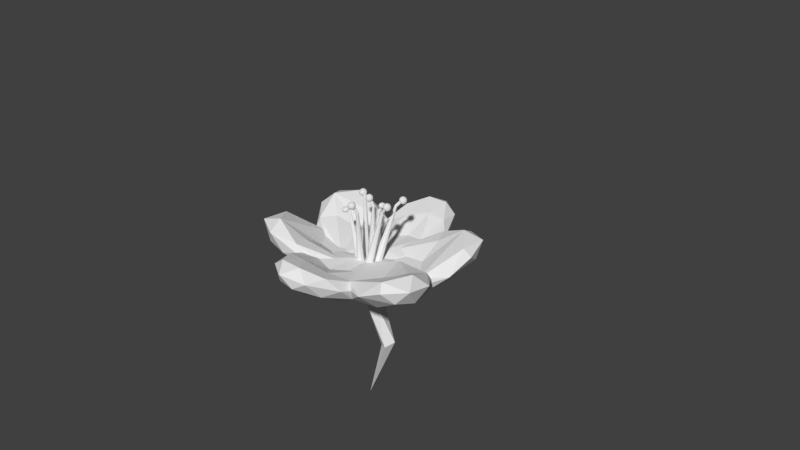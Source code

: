 # Source: cherryblossom.blend  (saved by Blender 2.79.0; exported with 4.5.12 LTS)
import bpy
from mathutils import Matrix  # noqa: F401  (used for matrix-valued properties, if any)

bpy.ops.wm.read_factory_settings(use_empty=True)
scene = bpy.context.scene
scene.name = 'Scene'

# ---- collections
col_collection_1 = bpy.data.collections.new('Collection 1'); scene.collection.children.link(col_collection_1)

# ---- world
world_world = bpy.data.worlds.new('World'); scene.world = world_world
world_world.color = (0.05088, 0.05088, 0.05088)
world_world.use_sun_shadow = False
world_world.sun_shadow_jitter_overblur = 0.0
world_world.cycles.sampling_method = 'MANUAL'

# ---- cameras
cam_camera = bpy.data.cameras.new('Camera')
cam_camera.clip_end = 100.0
cam_camera.lens = 35.0
cam_camera.sensor_width = 32.0
cam_camera.sensor_height = 18.0
cam_camera.ortho_scale = 7.314
cam_camera.dof.focus_distance = 0.0

# ---- meshes
me_cylinder_009 = bpy.data.meshes.new('Cylinder.009')
me_cylinder_009.from_pydata([(-0.7524, 0.4859, -1.002), (0.5496, 1.433, 1.041), (-0.4167, 0.3436, -1.002), (1.563, 1.013, 1.041), (-0.2789, -1.636e-08, -1.003), (1.983, -5.986e-08, 1.041), (-0.4167, -0.3436, -1.002), (1.563, -1.013, 1.041), (-0.7524, -0.4859, -1.002), (0.5496, -1.433, 1.041), (-1.092, -0.3436, -1.002), (-0.4636, -1.013, 1.041), (-1.235, 9.18e-09, -1.002), (-0.8832, 1.986e-08, 1.041), (-1.092, 0.3436, -1.002), (-0.4636, 1.013, 1.041), (-0.3025, 0.6825, -0.6926), (2.28, 0.8433, -0.2109), (2.432, 1.013, 0.1129), (0.9198, 1.12, 0.3427), (-0.09797, 1.276, 0.5718), (0.8046, 0.9026, 0.5736), (1.712, 0.7916, 0.3425), (3.094, 0.7194, 0.1062), (2.887, 0.599, -0.2087), (0.1572, 0.4825, -0.6945), (1.178, -5.18e-08, 0.5743), (2.039, -4.657e-08, 0.3399), (3.379, -1.361e-07, 0.1042), (3.137, -2.947e-07, -0.2112), (0.3425, -9.994e-08, -0.6962), (0.8046, -0.9026, 0.5736), (1.712, -0.7916, 0.3425), (3.094, -0.7194, 0.1062), (2.887, -0.599, -0.2087), (0.1572, -0.4825, -0.6945), (-0.09797, -1.276, 0.5718), (0.9198, -1.12, 0.3427), (2.432, -1.013, 0.1129), (2.28, -0.8433, -0.2109), (-0.3025, -0.6825, -0.6926), (-0.9991, -0.9017, 0.5702), (0.1334, -0.7919, 0.3398), (1.757, -0.7166, 0.1175), (1.679, -0.5945, -0.2142), (-0.7779, -0.4829, -0.6927), (-1.373, 1.915e-08, 0.5696), (-0.1918, 1.48e-08, 0.3393), (1.458, -9.424e-08, 0.1173), (1.432, -2.476e-07, -0.2133), (-0.9758, -6.633e-08, -0.6927), (-0.9991, 0.9017, 0.5702), (0.1334, 0.7919, 0.3398), (1.757, 0.7166, 0.1175), (1.679, 0.5945, -0.2142), (-0.7779, 0.4829, -0.6927)], [], [(20, 1, 3, 21), (21, 3, 5, 26), (26, 5, 7, 31), (31, 7, 9, 36), (36, 9, 11, 41), (41, 11, 13, 46), (3, 1, 15, 13, 11, 9, 7, 5), (46, 13, 15, 51), (51, 15, 1, 20), (0, 2, 4, 6, 8, 10, 12, 14), (14, 55, 16, 0), (55, 54, 17, 16), (54, 53, 18, 17), (53, 52, 19, 18), (52, 51, 20, 19), (12, 50, 55, 14), (50, 49, 54, 55), (49, 48, 53, 54), (48, 47, 52, 53), (47, 46, 51, 52), (10, 45, 50, 12), (45, 44, 49, 50), (44, 43, 48, 49), (43, 42, 47, 48), (42, 41, 46, 47), (8, 40, 45, 10), (40, 39, 44, 45), (39, 38, 43, 44), (38, 37, 42, 43), (37, 36, 41, 42), (6, 35, 40, 8), (35, 34, 39, 40), (34, 33, 38, 39), (33, 32, 37, 38), (32, 31, 36, 37), (4, 30, 35, 6), (30, 29, 34, 35), (29, 28, 33, 34), (28, 27, 32, 33), (27, 26, 31, 32), (2, 25, 30, 4), (25, 24, 29, 30), (24, 23, 28, 29), (23, 22, 27, 28), (22, 21, 26, 27), (0, 16, 25, 2), (16, 17, 24, 25), (17, 18, 23, 24), (18, 19, 22, 23), (19, 20, 21, 22)])
me_cylinder_009.use_remesh_preserve_volume = False
me_cylinder_009.use_remesh_preserve_attributes = False
me_cylinder_009.use_mirror_vertex_groups = False
me_cylinder_009.update()
me_cylinder_008 = bpy.data.meshes.new('Cylinder.008')
me_cylinder_008.from_pydata([(0.01481, 0.9885, -0.9771), (0.9359, 0.335, 1.099), (0.714, 0.6987, -0.9764), (1.148, 0.2371, 1.115), (1.003, -4.301e-08, -0.9762), (1.236, -5.024e-09, 1.122), (0.714, -0.6987, -0.9764), (1.148, -0.2371, 1.115), (0.01481, -0.9885, -0.9771), (0.9359, -0.335, 1.099), (-0.6852, -0.6993, -0.9782), (0.724, -0.2366, 1.082), (-0.9754, 1.196e-08, -0.9787), (0.6363, 1.365e-08, 1.075), (-0.6852, 0.6993, -0.9782), (0.724, 0.2366, 1.082), (0.4268, 0.3381, 1.26), (0.633, 0.2394, 1.279), (0.7186, -5.271e-09, 1.287), (0.633, -0.2394, 1.279), (0.4268, -0.3381, 1.26), (0.2212, -0.2387, 1.24), (0.1362, 1.359e-08, 1.232), (0.2212, 0.2387, 1.24)], [], [(0, 1, 3, 2), (2, 3, 5, 4), (4, 5, 7, 6), (6, 7, 9, 8), (8, 9, 11, 10), (10, 11, 13, 12), (9, 7, 19, 20), (12, 13, 15, 14), (14, 15, 1, 0), (0, 2, 4, 6, 8, 10, 12, 14), (17, 16, 23, 22, 21, 20, 19, 18), (15, 13, 22, 23), (5, 3, 17, 18), (11, 9, 20, 21), (1, 15, 23, 16), (3, 1, 16, 17), (7, 5, 18, 19), (13, 11, 21, 22)])
me_cylinder_008.use_remesh_preserve_volume = False
me_cylinder_008.use_remesh_preserve_attributes = False
me_cylinder_008.use_mirror_vertex_groups = False
me_cylinder_008.update()
me_icosphere_014 = bpy.data.meshes.new('Icosphere.014')
me_icosphere_014.from_pydata([(0.0, 0.0, -1.0), (0.7236, -0.5257, -0.4472), (-0.2764, -0.8506, -0.4472), (-0.8944, 0.0, -0.4472), (-0.2764, 0.8506, -0.4472), (0.7236, 0.5257, -0.4472), (0.2764, -0.8506, 0.4472), (-0.7236, -0.5257, 0.4472), (-0.7236, 0.5257, 0.4472), (0.2764, 0.8506, 0.4472), (0.8944, 0.0, 0.4472), (0.0, 0.0, 1.0), (-0.1625, -0.5, -0.8507), (0.4253, -0.309, -0.8507), (0.2629, -0.809, -0.5257), (0.8506, 0.0, -0.5257), (0.4253, 0.309, -0.8507), (-0.5257, 0.0, -0.8507), (-0.6882, -0.5, -0.5257), (-0.1625, 0.5, -0.8507), (-0.6882, 0.5, -0.5257), (0.2629, 0.809, -0.5257), (0.9511, -0.309, 0.0), (0.9511, 0.309, 0.0), (0.0, -1.0, 0.0), (0.5878, -0.809, 0.0), (-0.9511, -0.309, 0.0), (-0.5878, -0.809, 0.0), (-0.5878, 0.809, 0.0), (-0.9511, 0.309, 0.0), (0.5878, 0.809, 0.0), (0.0, 1.0, 0.0), (0.6882, -0.5, 0.5257), (-0.2629, -0.809, 0.5257), (-0.8506, 0.0, 0.5257), (-0.2629, 0.809, 0.5257), (0.6882, 0.5, 0.5257), (0.1625, -0.5, 0.8507), (0.5257, 0.0, 0.8507), (-0.4253, -0.309, 0.8507), (-0.4253, 0.309, 0.8507), (0.1625, 0.5, 0.8507)], [], [(0, 13, 12), (1, 13, 15), (0, 12, 17), (0, 17, 19), (0, 19, 16), (1, 15, 22), (2, 14, 24), (3, 18, 26), (4, 20, 28), (5, 21, 30), (1, 22, 25), (2, 24, 27), (3, 26, 29), (4, 28, 31), (5, 30, 23), (6, 32, 37), (7, 33, 39), (8, 34, 40), (9, 35, 41), (10, 36, 38), (38, 41, 11), (38, 36, 41), (36, 9, 41), (41, 40, 11), (41, 35, 40), (35, 8, 40), (40, 39, 11), (40, 34, 39), (34, 7, 39), (39, 37, 11), (39, 33, 37), (33, 6, 37), (37, 38, 11), (37, 32, 38), (32, 10, 38), (23, 36, 10), (23, 30, 36), (30, 9, 36), (31, 35, 9), (31, 28, 35), (28, 8, 35), (29, 34, 8), (29, 26, 34), (26, 7, 34), (27, 33, 7), (27, 24, 33), (24, 6, 33), (25, 32, 6), (25, 22, 32), (22, 10, 32), (30, 31, 9), (30, 21, 31), (21, 4, 31), (28, 29, 8), (28, 20, 29), (20, 3, 29), (26, 27, 7), (26, 18, 27), (18, 2, 27), (24, 25, 6), (24, 14, 25), (14, 1, 25), (22, 23, 10), (22, 15, 23), (15, 5, 23), (16, 21, 5), (16, 19, 21), (19, 4, 21), (19, 20, 4), (19, 17, 20), (17, 3, 20), (17, 18, 3), (17, 12, 18), (12, 2, 18), (15, 16, 5), (15, 13, 16), (13, 0, 16), (12, 14, 2), (12, 13, 14), (13, 1, 14)])
me_icosphere_014.use_remesh_preserve_volume = False
me_icosphere_014.use_remesh_preserve_attributes = False
me_icosphere_014.use_mirror_vertex_groups = False
me_icosphere_014.update()
me_cylinder_006 = bpy.data.meshes.new('Cylinder.006')
me_cylinder_006.from_pydata([(0.01481, 0.9885, -0.9771), (0.9359, 0.335, 1.099), (0.714, 0.6987, -0.9764), (1.148, 0.2371, 1.115), (1.003, -4.301e-08, -0.9762), (1.236, -5.024e-09, 1.122), (0.714, -0.6987, -0.9764), (1.148, -0.2371, 1.115), (0.01481, -0.9885, -0.9771), (0.9359, -0.335, 1.099), (-0.6852, -0.6993, -0.9782), (0.724, -0.2366, 1.082), (-0.9754, 1.196e-08, -0.9787), (0.6363, 1.365e-08, 1.075), (-0.6852, 0.6993, -0.9782), (0.724, 0.2366, 1.082), (0.4268, 0.3381, 1.26), (0.633, 0.2394, 1.279), (0.7186, -5.271e-09, 1.287), (0.633, -0.2394, 1.279), (0.4268, -0.3381, 1.26), (0.2212, -0.2387, 1.24), (0.1362, 1.359e-08, 1.232), (0.2212, 0.2387, 1.24)], [], [(0, 1, 3, 2), (2, 3, 5, 4), (4, 5, 7, 6), (6, 7, 9, 8), (8, 9, 11, 10), (10, 11, 13, 12), (9, 7, 19, 20), (12, 13, 15, 14), (14, 15, 1, 0), (0, 2, 4, 6, 8, 10, 12, 14), (17, 16, 23, 22, 21, 20, 19, 18), (15, 13, 22, 23), (5, 3, 17, 18), (11, 9, 20, 21), (1, 15, 23, 16), (3, 1, 16, 17), (7, 5, 18, 19), (13, 11, 21, 22)])
me_cylinder_006.use_remesh_preserve_volume = False
me_cylinder_006.use_remesh_preserve_attributes = False
me_cylinder_006.use_mirror_vertex_groups = False
me_cylinder_006.update()
me_icosphere_012 = bpy.data.meshes.new('Icosphere.012')
me_icosphere_012.from_pydata([(0.0, 0.0, -1.0), (0.7236, -0.5257, -0.4472), (-0.2764, -0.8506, -0.4472), (-0.8944, 0.0, -0.4472), (-0.2764, 0.8506, -0.4472), (0.7236, 0.5257, -0.4472), (0.2764, -0.8506, 0.4472), (-0.7236, -0.5257, 0.4472), (-0.7236, 0.5257, 0.4472), (0.2764, 0.8506, 0.4472), (0.8944, 0.0, 0.4472), (0.0, 0.0, 1.0), (-0.1625, -0.5, -0.8507), (0.4253, -0.309, -0.8507), (0.2629, -0.809, -0.5257), (0.8506, 0.0, -0.5257), (0.4253, 0.309, -0.8507), (-0.5257, 0.0, -0.8507), (-0.6882, -0.5, -0.5257), (-0.1625, 0.5, -0.8507), (-0.6882, 0.5, -0.5257), (0.2629, 0.809, -0.5257), (0.9511, -0.309, 0.0), (0.9511, 0.309, 0.0), (0.0, -1.0, 0.0), (0.5878, -0.809, 0.0), (-0.9511, -0.309, 0.0), (-0.5878, -0.809, 0.0), (-0.5878, 0.809, 0.0), (-0.9511, 0.309, 0.0), (0.5878, 0.809, 0.0), (0.0, 1.0, 0.0), (0.6882, -0.5, 0.5257), (-0.2629, -0.809, 0.5257), (-0.8506, 0.0, 0.5257), (-0.2629, 0.809, 0.5257), (0.6882, 0.5, 0.5257), (0.1625, -0.5, 0.8507), (0.5257, 0.0, 0.8507), (-0.4253, -0.309, 0.8507), (-0.4253, 0.309, 0.8507), (0.1625, 0.5, 0.8507)], [], [(0, 13, 12), (1, 13, 15), (0, 12, 17), (0, 17, 19), (0, 19, 16), (1, 15, 22), (2, 14, 24), (3, 18, 26), (4, 20, 28), (5, 21, 30), (1, 22, 25), (2, 24, 27), (3, 26, 29), (4, 28, 31), (5, 30, 23), (6, 32, 37), (7, 33, 39), (8, 34, 40), (9, 35, 41), (10, 36, 38), (38, 41, 11), (38, 36, 41), (36, 9, 41), (41, 40, 11), (41, 35, 40), (35, 8, 40), (40, 39, 11), (40, 34, 39), (34, 7, 39), (39, 37, 11), (39, 33, 37), (33, 6, 37), (37, 38, 11), (37, 32, 38), (32, 10, 38), (23, 36, 10), (23, 30, 36), (30, 9, 36), (31, 35, 9), (31, 28, 35), (28, 8, 35), (29, 34, 8), (29, 26, 34), (26, 7, 34), (27, 33, 7), (27, 24, 33), (24, 6, 33), (25, 32, 6), (25, 22, 32), (22, 10, 32), (30, 31, 9), (30, 21, 31), (21, 4, 31), (28, 29, 8), (28, 20, 29), (20, 3, 29), (26, 27, 7), (26, 18, 27), (18, 2, 27), (24, 25, 6), (24, 14, 25), (14, 1, 25), (22, 23, 10), (22, 15, 23), (15, 5, 23), (16, 21, 5), (16, 19, 21), (19, 4, 21), (19, 20, 4), (19, 17, 20), (17, 3, 20), (17, 18, 3), (17, 12, 18), (12, 2, 18), (15, 16, 5), (15, 13, 16), (13, 0, 16), (12, 14, 2), (12, 13, 14), (13, 1, 14)])
me_icosphere_012.use_remesh_preserve_volume = False
me_icosphere_012.use_remesh_preserve_attributes = False
me_icosphere_012.use_mirror_vertex_groups = False
me_icosphere_012.update()
me_icosphere_011 = bpy.data.meshes.new('Icosphere.011')
me_icosphere_011.from_pydata([(0.0, 0.0, -1.0), (0.7236, -0.5257, -0.4472), (-0.2764, -0.8506, -0.4472), (-0.8944, 0.0, -0.4472), (-0.2764, 0.8506, -0.4472), (0.7236, 0.5257, -0.4472), (0.2764, -0.8506, 0.4472), (-0.7236, -0.5257, 0.4472), (-0.7236, 0.5257, 0.4472), (0.2764, 0.8506, 0.4472), (0.8944, 0.0, 0.4472), (0.0, 0.0, 1.0), (-0.1625, -0.5, -0.8507), (0.4253, -0.309, -0.8507), (0.2629, -0.809, -0.5257), (0.8506, 0.0, -0.5257), (0.4253, 0.309, -0.8507), (-0.5257, 0.0, -0.8507), (-0.6882, -0.5, -0.5257), (-0.1625, 0.5, -0.8507), (-0.6882, 0.5, -0.5257), (0.2629, 0.809, -0.5257), (0.9511, -0.309, 0.0), (0.9511, 0.309, 0.0), (0.0, -1.0, 0.0), (0.5878, -0.809, 0.0), (-0.9511, -0.309, 0.0), (-0.5878, -0.809, 0.0), (-0.5878, 0.809, 0.0), (-0.9511, 0.309, 0.0), (0.5878, 0.809, 0.0), (0.0, 1.0, 0.0), (0.6882, -0.5, 0.5257), (-0.2629, -0.809, 0.5257), (-0.8506, 0.0, 0.5257), (-0.2629, 0.809, 0.5257), (0.6882, 0.5, 0.5257), (0.1625, -0.5, 0.8507), (0.5257, 0.0, 0.8507), (-0.4253, -0.309, 0.8507), (-0.4253, 0.309, 0.8507), (0.1625, 0.5, 0.8507)], [], [(0, 13, 12), (1, 13, 15), (0, 12, 17), (0, 17, 19), (0, 19, 16), (1, 15, 22), (2, 14, 24), (3, 18, 26), (4, 20, 28), (5, 21, 30), (1, 22, 25), (2, 24, 27), (3, 26, 29), (4, 28, 31), (5, 30, 23), (6, 32, 37), (7, 33, 39), (8, 34, 40), (9, 35, 41), (10, 36, 38), (38, 41, 11), (38, 36, 41), (36, 9, 41), (41, 40, 11), (41, 35, 40), (35, 8, 40), (40, 39, 11), (40, 34, 39), (34, 7, 39), (39, 37, 11), (39, 33, 37), (33, 6, 37), (37, 38, 11), (37, 32, 38), (32, 10, 38), (23, 36, 10), (23, 30, 36), (30, 9, 36), (31, 35, 9), (31, 28, 35), (28, 8, 35), (29, 34, 8), (29, 26, 34), (26, 7, 34), (27, 33, 7), (27, 24, 33), (24, 6, 33), (25, 32, 6), (25, 22, 32), (22, 10, 32), (30, 31, 9), (30, 21, 31), (21, 4, 31), (28, 29, 8), (28, 20, 29), (20, 3, 29), (26, 27, 7), (26, 18, 27), (18, 2, 27), (24, 25, 6), (24, 14, 25), (14, 1, 25), (22, 23, 10), (22, 15, 23), (15, 5, 23), (16, 21, 5), (16, 19, 21), (19, 4, 21), (19, 20, 4), (19, 17, 20), (17, 3, 20), (17, 18, 3), (17, 12, 18), (12, 2, 18), (15, 16, 5), (15, 13, 16), (13, 0, 16), (12, 14, 2), (12, 13, 14), (13, 1, 14)])
me_icosphere_011.use_remesh_preserve_volume = False
me_icosphere_011.use_remesh_preserve_attributes = False
me_icosphere_011.use_mirror_vertex_groups = False
me_icosphere_011.update()
me_cylinder_005 = bpy.data.meshes.new('Cylinder.005')
me_cylinder_005.from_pydata([(0.01481, 0.9885, -0.9771), (0.9359, 0.335, 1.099), (0.714, 0.6987, -0.9764), (1.148, 0.2371, 1.115), (1.003, -4.301e-08, -0.9762), (1.236, -5.024e-09, 1.122), (0.714, -0.6987, -0.9764), (1.148, -0.2371, 1.115), (0.01481, -0.9885, -0.9771), (0.9359, -0.335, 1.099), (-0.6852, -0.6993, -0.9782), (0.724, -0.2366, 1.082), (-0.9754, 1.196e-08, -0.9787), (0.6363, 1.365e-08, 1.075), (-0.6852, 0.6993, -0.9782), (0.724, 0.2366, 1.082), (0.4268, 0.3381, 1.26), (0.633, 0.2394, 1.279), (0.7186, -5.271e-09, 1.287), (0.633, -0.2394, 1.279), (0.4268, -0.3381, 1.26), (0.2212, -0.2387, 1.24), (0.1362, 1.359e-08, 1.232), (0.2212, 0.2387, 1.24)], [], [(0, 1, 3, 2), (2, 3, 5, 4), (4, 5, 7, 6), (6, 7, 9, 8), (8, 9, 11, 10), (10, 11, 13, 12), (9, 7, 19, 20), (12, 13, 15, 14), (14, 15, 1, 0), (0, 2, 4, 6, 8, 10, 12, 14), (17, 16, 23, 22, 21, 20, 19, 18), (15, 13, 22, 23), (5, 3, 17, 18), (11, 9, 20, 21), (1, 15, 23, 16), (3, 1, 16, 17), (7, 5, 18, 19), (13, 11, 21, 22)])
me_cylinder_005.use_remesh_preserve_volume = False
me_cylinder_005.use_remesh_preserve_attributes = False
me_cylinder_005.use_mirror_vertex_groups = False
me_cylinder_005.update()
me_cylinder_004 = bpy.data.meshes.new('Cylinder.004')
me_cylinder_004.from_pydata([(0.01481, 0.9885, -0.9771), (0.9359, 0.335, 1.099), (0.714, 0.6987, -0.9764), (1.148, 0.2371, 1.115), (1.003, -4.301e-08, -0.9762), (1.236, -5.024e-09, 1.122), (0.714, -0.6987, -0.9764), (1.148, -0.2371, 1.115), (0.01481, -0.9885, -0.9771), (0.9359, -0.335, 1.099), (-0.6852, -0.6993, -0.9782), (0.724, -0.2366, 1.082), (-0.9754, 1.196e-08, -0.9787), (0.6363, 1.365e-08, 1.075), (-0.6852, 0.6993, -0.9782), (0.724, 0.2366, 1.082), (0.4268, 0.3381, 1.26), (0.633, 0.2394, 1.279), (0.7186, -5.271e-09, 1.287), (0.633, -0.2394, 1.279), (0.4268, -0.3381, 1.26), (0.2212, -0.2387, 1.24), (0.1362, 1.359e-08, 1.232), (0.2212, 0.2387, 1.24)], [], [(0, 1, 3, 2), (2, 3, 5, 4), (4, 5, 7, 6), (6, 7, 9, 8), (8, 9, 11, 10), (10, 11, 13, 12), (9, 7, 19, 20), (12, 13, 15, 14), (14, 15, 1, 0), (0, 2, 4, 6, 8, 10, 12, 14), (17, 16, 23, 22, 21, 20, 19, 18), (15, 13, 22, 23), (5, 3, 17, 18), (11, 9, 20, 21), (1, 15, 23, 16), (3, 1, 16, 17), (7, 5, 18, 19), (13, 11, 21, 22)])
me_cylinder_004.use_remesh_preserve_volume = False
me_cylinder_004.use_remesh_preserve_attributes = False
me_cylinder_004.use_mirror_vertex_groups = False
me_cylinder_004.update()
me_icosphere_010 = bpy.data.meshes.new('Icosphere.010')
me_icosphere_010.from_pydata([(0.0, 0.0, -1.0), (0.7236, -0.5257, -0.4472), (-0.2764, -0.8506, -0.4472), (-0.8944, 0.0, -0.4472), (-0.2764, 0.8506, -0.4472), (0.7236, 0.5257, -0.4472), (0.2764, -0.8506, 0.4472), (-0.7236, -0.5257, 0.4472), (-0.7236, 0.5257, 0.4472), (0.2764, 0.8506, 0.4472), (0.8944, 0.0, 0.4472), (0.0, 0.0, 1.0), (-0.1625, -0.5, -0.8507), (0.4253, -0.309, -0.8507), (0.2629, -0.809, -0.5257), (0.8506, 0.0, -0.5257), (0.4253, 0.309, -0.8507), (-0.5257, 0.0, -0.8507), (-0.6882, -0.5, -0.5257), (-0.1625, 0.5, -0.8507), (-0.6882, 0.5, -0.5257), (0.2629, 0.809, -0.5257), (0.9511, -0.309, 0.0), (0.9511, 0.309, 0.0), (0.0, -1.0, 0.0), (0.5878, -0.809, 0.0), (-0.9511, -0.309, 0.0), (-0.5878, -0.809, 0.0), (-0.5878, 0.809, 0.0), (-0.9511, 0.309, 0.0), (0.5878, 0.809, 0.0), (0.0, 1.0, 0.0), (0.6882, -0.5, 0.5257), (-0.2629, -0.809, 0.5257), (-0.8506, 0.0, 0.5257), (-0.2629, 0.809, 0.5257), (0.6882, 0.5, 0.5257), (0.1625, -0.5, 0.8507), (0.5257, 0.0, 0.8507), (-0.4253, -0.309, 0.8507), (-0.4253, 0.309, 0.8507), (0.1625, 0.5, 0.8507)], [], [(0, 13, 12), (1, 13, 15), (0, 12, 17), (0, 17, 19), (0, 19, 16), (1, 15, 22), (2, 14, 24), (3, 18, 26), (4, 20, 28), (5, 21, 30), (1, 22, 25), (2, 24, 27), (3, 26, 29), (4, 28, 31), (5, 30, 23), (6, 32, 37), (7, 33, 39), (8, 34, 40), (9, 35, 41), (10, 36, 38), (38, 41, 11), (38, 36, 41), (36, 9, 41), (41, 40, 11), (41, 35, 40), (35, 8, 40), (40, 39, 11), (40, 34, 39), (34, 7, 39), (39, 37, 11), (39, 33, 37), (33, 6, 37), (37, 38, 11), (37, 32, 38), (32, 10, 38), (23, 36, 10), (23, 30, 36), (30, 9, 36), (31, 35, 9), (31, 28, 35), (28, 8, 35), (29, 34, 8), (29, 26, 34), (26, 7, 34), (27, 33, 7), (27, 24, 33), (24, 6, 33), (25, 32, 6), (25, 22, 32), (22, 10, 32), (30, 31, 9), (30, 21, 31), (21, 4, 31), (28, 29, 8), (28, 20, 29), (20, 3, 29), (26, 27, 7), (26, 18, 27), (18, 2, 27), (24, 25, 6), (24, 14, 25), (14, 1, 25), (22, 23, 10), (22, 15, 23), (15, 5, 23), (16, 21, 5), (16, 19, 21), (19, 4, 21), (19, 20, 4), (19, 17, 20), (17, 3, 20), (17, 18, 3), (17, 12, 18), (12, 2, 18), (15, 16, 5), (15, 13, 16), (13, 0, 16), (12, 14, 2), (12, 13, 14), (13, 1, 14)])
me_icosphere_010.use_remesh_preserve_volume = False
me_icosphere_010.use_remesh_preserve_attributes = False
me_icosphere_010.use_mirror_vertex_groups = False
me_icosphere_010.update()
me_icosphere_009 = bpy.data.meshes.new('Icosphere.009')
me_icosphere_009.from_pydata([(0.0, 0.0, -1.0), (0.7236, -0.5257, -0.4472), (-0.2764, -0.8506, -0.4472), (-0.8944, 0.0, -0.4472), (-0.2764, 0.8506, -0.4472), (0.7236, 0.5257, -0.4472), (0.2764, -0.8506, 0.4472), (-0.7236, -0.5257, 0.4472), (-0.7236, 0.5257, 0.4472), (0.2764, 0.8506, 0.4472), (0.8944, 0.0, 0.4472), (0.0, 0.0, 1.0), (-0.1625, -0.5, -0.8507), (0.4253, -0.309, -0.8507), (0.2629, -0.809, -0.5257), (0.8506, 0.0, -0.5257), (0.4253, 0.309, -0.8507), (-0.5257, 0.0, -0.8507), (-0.6882, -0.5, -0.5257), (-0.1625, 0.5, -0.8507), (-0.6882, 0.5, -0.5257), (0.2629, 0.809, -0.5257), (0.9511, -0.309, 0.0), (0.9511, 0.309, 0.0), (0.0, -1.0, 0.0), (0.5878, -0.809, 0.0), (-0.9511, -0.309, 0.0), (-0.5878, -0.809, 0.0), (-0.5878, 0.809, 0.0), (-0.9511, 0.309, 0.0), (0.5878, 0.809, 0.0), (0.0, 1.0, 0.0), (0.6882, -0.5, 0.5257), (-0.2629, -0.809, 0.5257), (-0.8506, 0.0, 0.5257), (-0.2629, 0.809, 0.5257), (0.6882, 0.5, 0.5257), (0.1625, -0.5, 0.8507), (0.5257, 0.0, 0.8507), (-0.4253, -0.309, 0.8507), (-0.4253, 0.309, 0.8507), (0.1625, 0.5, 0.8507)], [], [(0, 13, 12), (1, 13, 15), (0, 12, 17), (0, 17, 19), (0, 19, 16), (1, 15, 22), (2, 14, 24), (3, 18, 26), (4, 20, 28), (5, 21, 30), (1, 22, 25), (2, 24, 27), (3, 26, 29), (4, 28, 31), (5, 30, 23), (6, 32, 37), (7, 33, 39), (8, 34, 40), (9, 35, 41), (10, 36, 38), (38, 41, 11), (38, 36, 41), (36, 9, 41), (41, 40, 11), (41, 35, 40), (35, 8, 40), (40, 39, 11), (40, 34, 39), (34, 7, 39), (39, 37, 11), (39, 33, 37), (33, 6, 37), (37, 38, 11), (37, 32, 38), (32, 10, 38), (23, 36, 10), (23, 30, 36), (30, 9, 36), (31, 35, 9), (31, 28, 35), (28, 8, 35), (29, 34, 8), (29, 26, 34), (26, 7, 34), (27, 33, 7), (27, 24, 33), (24, 6, 33), (25, 32, 6), (25, 22, 32), (22, 10, 32), (30, 31, 9), (30, 21, 31), (21, 4, 31), (28, 29, 8), (28, 20, 29), (20, 3, 29), (26, 27, 7), (26, 18, 27), (18, 2, 27), (24, 25, 6), (24, 14, 25), (14, 1, 25), (22, 23, 10), (22, 15, 23), (15, 5, 23), (16, 21, 5), (16, 19, 21), (19, 4, 21), (19, 20, 4), (19, 17, 20), (17, 3, 20), (17, 18, 3), (17, 12, 18), (12, 2, 18), (15, 16, 5), (15, 13, 16), (13, 0, 16), (12, 14, 2), (12, 13, 14), (13, 1, 14)])
me_icosphere_009.use_remesh_preserve_volume = False
me_icosphere_009.use_remesh_preserve_attributes = False
me_icosphere_009.use_mirror_vertex_groups = False
me_icosphere_009.update()
me_cylinder_003 = bpy.data.meshes.new('Cylinder.003')
me_cylinder_003.from_pydata([(0.01481, 0.9885, -0.9771), (0.9359, 0.335, 1.099), (0.714, 0.6987, -0.9764), (1.148, 0.2371, 1.115), (1.003, -4.301e-08, -0.9762), (1.236, -5.024e-09, 1.122), (0.714, -0.6987, -0.9764), (1.148, -0.2371, 1.115), (0.01481, -0.9885, -0.9771), (0.9359, -0.335, 1.099), (-0.6852, -0.6993, -0.9782), (0.724, -0.2366, 1.082), (-0.9754, 1.196e-08, -0.9787), (0.6363, 1.365e-08, 1.075), (-0.6852, 0.6993, -0.9782), (0.724, 0.2366, 1.082), (0.4268, 0.3381, 1.26), (0.633, 0.2394, 1.279), (0.7186, -5.271e-09, 1.287), (0.633, -0.2394, 1.279), (0.4268, -0.3381, 1.26), (0.2212, -0.2387, 1.24), (0.1362, 1.359e-08, 1.232), (0.2212, 0.2387, 1.24)], [], [(0, 1, 3, 2), (2, 3, 5, 4), (4, 5, 7, 6), (6, 7, 9, 8), (8, 9, 11, 10), (10, 11, 13, 12), (9, 7, 19, 20), (12, 13, 15, 14), (14, 15, 1, 0), (0, 2, 4, 6, 8, 10, 12, 14), (17, 16, 23, 22, 21, 20, 19, 18), (15, 13, 22, 23), (5, 3, 17, 18), (11, 9, 20, 21), (1, 15, 23, 16), (3, 1, 16, 17), (7, 5, 18, 19), (13, 11, 21, 22)])
me_cylinder_003.use_remesh_preserve_volume = False
me_cylinder_003.use_remesh_preserve_attributes = False
me_cylinder_003.use_mirror_vertex_groups = False
me_cylinder_003.update()
me_cylinder_002 = bpy.data.meshes.new('Cylinder.002')
me_cylinder_002.from_pydata([(0.01481, 0.9885, -0.9771), (0.9359, 0.335, 1.099), (0.714, 0.6987, -0.9764), (1.148, 0.2371, 1.115), (1.003, -4.301e-08, -0.9762), (1.236, -5.024e-09, 1.122), (0.714, -0.6987, -0.9764), (1.148, -0.2371, 1.115), (0.01481, -0.9885, -0.9771), (0.9359, -0.335, 1.099), (-0.6852, -0.6993, -0.9782), (0.724, -0.2366, 1.082), (-0.9754, 1.196e-08, -0.9787), (0.6363, 1.365e-08, 1.075), (-0.6852, 0.6993, -0.9782), (0.724, 0.2366, 1.082), (0.4268, 0.3381, 1.26), (0.633, 0.2394, 1.279), (0.7186, -5.271e-09, 1.287), (0.633, -0.2394, 1.279), (0.4268, -0.3381, 1.26), (0.2212, -0.2387, 1.24), (0.1362, 1.359e-08, 1.232), (0.2212, 0.2387, 1.24)], [], [(0, 1, 3, 2), (2, 3, 5, 4), (4, 5, 7, 6), (6, 7, 9, 8), (8, 9, 11, 10), (10, 11, 13, 12), (9, 7, 19, 20), (12, 13, 15, 14), (14, 15, 1, 0), (0, 2, 4, 6, 8, 10, 12, 14), (17, 16, 23, 22, 21, 20, 19, 18), (15, 13, 22, 23), (5, 3, 17, 18), (11, 9, 20, 21), (1, 15, 23, 16), (3, 1, 16, 17), (7, 5, 18, 19), (13, 11, 21, 22)])
me_cylinder_002.use_remesh_preserve_volume = False
me_cylinder_002.use_remesh_preserve_attributes = False
me_cylinder_002.use_mirror_vertex_groups = False
me_cylinder_002.update()
me_icosphere_008 = bpy.data.meshes.new('Icosphere.008')
me_icosphere_008.from_pydata([(0.0, 0.0, -1.0), (0.7236, -0.5257, -0.4472), (-0.2764, -0.8506, -0.4472), (-0.8944, 0.0, -0.4472), (-0.2764, 0.8506, -0.4472), (0.7236, 0.5257, -0.4472), (0.2764, -0.8506, 0.4472), (-0.7236, -0.5257, 0.4472), (-0.7236, 0.5257, 0.4472), (0.2764, 0.8506, 0.4472), (0.8944, 0.0, 0.4472), (0.0, 0.0, 1.0), (-0.1625, -0.5, -0.8507), (0.4253, -0.309, -0.8507), (0.2629, -0.809, -0.5257), (0.8506, 0.0, -0.5257), (0.4253, 0.309, -0.8507), (-0.5257, 0.0, -0.8507), (-0.6882, -0.5, -0.5257), (-0.1625, 0.5, -0.8507), (-0.6882, 0.5, -0.5257), (0.2629, 0.809, -0.5257), (0.9511, -0.309, 0.0), (0.9511, 0.309, 0.0), (0.0, -1.0, 0.0), (0.5878, -0.809, 0.0), (-0.9511, -0.309, 0.0), (-0.5878, -0.809, 0.0), (-0.5878, 0.809, 0.0), (-0.9511, 0.309, 0.0), (0.5878, 0.809, 0.0), (0.0, 1.0, 0.0), (0.6882, -0.5, 0.5257), (-0.2629, -0.809, 0.5257), (-0.8506, 0.0, 0.5257), (-0.2629, 0.809, 0.5257), (0.6882, 0.5, 0.5257), (0.1625, -0.5, 0.8507), (0.5257, 0.0, 0.8507), (-0.4253, -0.309, 0.8507), (-0.4253, 0.309, 0.8507), (0.1625, 0.5, 0.8507)], [], [(0, 13, 12), (1, 13, 15), (0, 12, 17), (0, 17, 19), (0, 19, 16), (1, 15, 22), (2, 14, 24), (3, 18, 26), (4, 20, 28), (5, 21, 30), (1, 22, 25), (2, 24, 27), (3, 26, 29), (4, 28, 31), (5, 30, 23), (6, 32, 37), (7, 33, 39), (8, 34, 40), (9, 35, 41), (10, 36, 38), (38, 41, 11), (38, 36, 41), (36, 9, 41), (41, 40, 11), (41, 35, 40), (35, 8, 40), (40, 39, 11), (40, 34, 39), (34, 7, 39), (39, 37, 11), (39, 33, 37), (33, 6, 37), (37, 38, 11), (37, 32, 38), (32, 10, 38), (23, 36, 10), (23, 30, 36), (30, 9, 36), (31, 35, 9), (31, 28, 35), (28, 8, 35), (29, 34, 8), (29, 26, 34), (26, 7, 34), (27, 33, 7), (27, 24, 33), (24, 6, 33), (25, 32, 6), (25, 22, 32), (22, 10, 32), (30, 31, 9), (30, 21, 31), (21, 4, 31), (28, 29, 8), (28, 20, 29), (20, 3, 29), (26, 27, 7), (26, 18, 27), (18, 2, 27), (24, 25, 6), (24, 14, 25), (14, 1, 25), (22, 23, 10), (22, 15, 23), (15, 5, 23), (16, 21, 5), (16, 19, 21), (19, 4, 21), (19, 20, 4), (19, 17, 20), (17, 3, 20), (17, 18, 3), (17, 12, 18), (12, 2, 18), (15, 16, 5), (15, 13, 16), (13, 0, 16), (12, 14, 2), (12, 13, 14), (13, 1, 14)])
me_icosphere_008.use_remesh_preserve_volume = False
me_icosphere_008.use_remesh_preserve_attributes = False
me_icosphere_008.use_mirror_vertex_groups = False
me_icosphere_008.update()
me_icosphere_007 = bpy.data.meshes.new('Icosphere.007')
me_icosphere_007.from_pydata([(0.0, 0.0, -1.0), (0.7236, -0.5257, -0.4472), (-0.2764, -0.8506, -0.4472), (-0.8944, 0.0, -0.4472), (-0.2764, 0.8506, -0.4472), (0.7236, 0.5257, -0.4472), (0.2764, -0.8506, 0.4472), (-0.7236, -0.5257, 0.4472), (-0.7236, 0.5257, 0.4472), (0.2764, 0.8506, 0.4472), (0.8944, 0.0, 0.4472), (0.0, 0.0, 1.0), (-0.1625, -0.5, -0.8507), (0.4253, -0.309, -0.8507), (0.2629, -0.809, -0.5257), (0.8506, 0.0, -0.5257), (0.4253, 0.309, -0.8507), (-0.5257, 0.0, -0.8507), (-0.6882, -0.5, -0.5257), (-0.1625, 0.5, -0.8507), (-0.6882, 0.5, -0.5257), (0.2629, 0.809, -0.5257), (0.9511, -0.309, 0.0), (0.9511, 0.309, 0.0), (0.0, -1.0, 0.0), (0.5878, -0.809, 0.0), (-0.9511, -0.309, 0.0), (-0.5878, -0.809, 0.0), (-0.5878, 0.809, 0.0), (-0.9511, 0.309, 0.0), (0.5878, 0.809, 0.0), (0.0, 1.0, 0.0), (0.6882, -0.5, 0.5257), (-0.2629, -0.809, 0.5257), (-0.8506, 0.0, 0.5257), (-0.2629, 0.809, 0.5257), (0.6882, 0.5, 0.5257), (0.1625, -0.5, 0.8507), (0.5257, 0.0, 0.8507), (-0.4253, -0.309, 0.8507), (-0.4253, 0.309, 0.8507), (0.1625, 0.5, 0.8507)], [], [(0, 13, 12), (1, 13, 15), (0, 12, 17), (0, 17, 19), (0, 19, 16), (1, 15, 22), (2, 14, 24), (3, 18, 26), (4, 20, 28), (5, 21, 30), (1, 22, 25), (2, 24, 27), (3, 26, 29), (4, 28, 31), (5, 30, 23), (6, 32, 37), (7, 33, 39), (8, 34, 40), (9, 35, 41), (10, 36, 38), (38, 41, 11), (38, 36, 41), (36, 9, 41), (41, 40, 11), (41, 35, 40), (35, 8, 40), (40, 39, 11), (40, 34, 39), (34, 7, 39), (39, 37, 11), (39, 33, 37), (33, 6, 37), (37, 38, 11), (37, 32, 38), (32, 10, 38), (23, 36, 10), (23, 30, 36), (30, 9, 36), (31, 35, 9), (31, 28, 35), (28, 8, 35), (29, 34, 8), (29, 26, 34), (26, 7, 34), (27, 33, 7), (27, 24, 33), (24, 6, 33), (25, 32, 6), (25, 22, 32), (22, 10, 32), (30, 31, 9), (30, 21, 31), (21, 4, 31), (28, 29, 8), (28, 20, 29), (20, 3, 29), (26, 27, 7), (26, 18, 27), (18, 2, 27), (24, 25, 6), (24, 14, 25), (14, 1, 25), (22, 23, 10), (22, 15, 23), (15, 5, 23), (16, 21, 5), (16, 19, 21), (19, 4, 21), (19, 20, 4), (19, 17, 20), (17, 3, 20), (17, 18, 3), (17, 12, 18), (12, 2, 18), (15, 16, 5), (15, 13, 16), (13, 0, 16), (12, 14, 2), (12, 13, 14), (13, 1, 14)])
me_icosphere_007.use_remesh_preserve_volume = False
me_icosphere_007.use_remesh_preserve_attributes = False
me_icosphere_007.use_mirror_vertex_groups = False
me_icosphere_007.update()
me_cylinder_001 = bpy.data.meshes.new('Cylinder.001')
me_cylinder_001.from_pydata([(0.01481, 0.9885, -0.9771), (0.9359, 0.335, 1.099), (0.714, 0.6987, -0.9764), (1.148, 0.2371, 1.115), (1.003, -4.301e-08, -0.9762), (1.236, -5.024e-09, 1.122), (0.714, -0.6987, -0.9764), (1.148, -0.2371, 1.115), (0.01481, -0.9885, -0.9771), (0.9359, -0.335, 1.099), (-0.6852, -0.6993, -0.9782), (0.724, -0.2366, 1.082), (-0.9754, 1.196e-08, -0.9787), (0.6363, 1.365e-08, 1.075), (-0.6852, 0.6993, -0.9782), (0.724, 0.2366, 1.082), (0.4268, 0.3381, 1.26), (0.633, 0.2394, 1.279), (0.7186, -5.271e-09, 1.287), (0.633, -0.2394, 1.279), (0.4268, -0.3381, 1.26), (0.2212, -0.2387, 1.24), (0.1362, 1.359e-08, 1.232), (0.2212, 0.2387, 1.24)], [], [(0, 1, 3, 2), (2, 3, 5, 4), (4, 5, 7, 6), (6, 7, 9, 8), (8, 9, 11, 10), (10, 11, 13, 12), (9, 7, 19, 20), (12, 13, 15, 14), (14, 15, 1, 0), (0, 2, 4, 6, 8, 10, 12, 14), (17, 16, 23, 22, 21, 20, 19, 18), (15, 13, 22, 23), (5, 3, 17, 18), (11, 9, 20, 21), (1, 15, 23, 16), (3, 1, 16, 17), (7, 5, 18, 19), (13, 11, 21, 22)])
me_cylinder_001.use_remesh_preserve_volume = False
me_cylinder_001.use_remesh_preserve_attributes = False
me_cylinder_001.use_mirror_vertex_groups = False
me_cylinder_001.update()
me_icosphere_006 = bpy.data.meshes.new('Icosphere.006')
me_icosphere_006.from_pydata([(0.01423, 0.003794, -1.151), (0.7245, -0.5255, -0.4569), (-0.2764, -0.8506, -0.4472), (-0.8867, 0.00205, -0.5289), (-0.2764, 0.8506, -0.4472), (0.7245, 0.526, -0.4569), (0.2764, -0.8506, 0.4469), (-0.7141, -0.5232, 0.3462), (-0.7141, 0.5283, 0.3462), (0.2764, 0.8507, 0.4469), (0.9196, 0.006703, 0.1802), (0.08883, 0.02368, 0.05639), (-0.1597, -0.4993, -0.8796), (0.4325, -0.3071, -0.9267), (0.2629, -0.809, -0.5257), (0.8585, 0.002097, -0.6093), (0.4325, 0.3109, -0.9267), (-0.5147, 0.002941, -0.9678), (-0.6869, -0.4996, -0.5399), (-0.1597, 0.5007, -0.8796), (-0.6869, 0.5004, -0.5399), (0.2629, 0.809, -0.5257), (0.958, -0.3072, -0.07369), (0.958, 0.3109, -0.07369), (0.0, -1.0, 0.0), (0.5878, -0.809, 0.0), (-0.9441, -0.3072, -0.07369), (-0.5878, -0.809, 0.0), (-0.5878, 0.809, 0.0), (-0.9441, 0.3109, -0.07369), (0.5878, 0.809, 0.0), (0.0, 1.0, 0.0), (0.7018, -0.4964, 0.3815), (-0.2619, -0.8087, 0.5153), (-0.8208, 0.007947, 0.2091), (-0.2619, 0.8093, 0.5153), (0.7018, 0.5036, 0.3815), (0.1974, -0.4907, 0.48), (0.5876, 0.01649, 0.1937), (-0.375, -0.2956, 0.3164), (-0.375, 0.3224, 0.3164), (0.1974, 0.5093, 0.48)], [], [(0, 13, 12), (1, 13, 15), (0, 12, 17), (0, 17, 19), (0, 19, 16), (1, 15, 22), (2, 14, 24), (3, 18, 26), (4, 20, 28), (5, 21, 30), (1, 22, 25), (2, 24, 27), (3, 26, 29), (4, 28, 31), (5, 30, 23), (6, 32, 37), (7, 33, 39), (8, 34, 40), (9, 35, 41), (10, 36, 38), (38, 41, 11), (38, 36, 41), (36, 9, 41), (41, 40, 11), (41, 35, 40), (35, 8, 40), (40, 39, 11), (40, 34, 39), (34, 7, 39), (39, 37, 11), (39, 33, 37), (33, 6, 37), (37, 38, 11), (37, 32, 38), (32, 10, 38), (23, 36, 10), (23, 30, 36), (30, 9, 36), (31, 35, 9), (31, 28, 35), (28, 8, 35), (29, 34, 8), (29, 26, 34), (26, 7, 34), (27, 33, 7), (27, 24, 33), (24, 6, 33), (25, 32, 6), (25, 22, 32), (22, 10, 32), (30, 31, 9), (30, 21, 31), (21, 4, 31), (28, 29, 8), (28, 20, 29), (20, 3, 29), (26, 27, 7), (26, 18, 27), (18, 2, 27), (24, 25, 6), (24, 14, 25), (14, 1, 25), (22, 23, 10), (22, 15, 23), (15, 5, 23), (16, 21, 5), (16, 19, 21), (19, 4, 21), (19, 20, 4), (19, 17, 20), (17, 3, 20), (17, 18, 3), (17, 12, 18), (12, 2, 18), (15, 16, 5), (15, 13, 16), (13, 0, 16), (12, 14, 2), (12, 13, 14), (13, 1, 14)])
me_icosphere_006.use_remesh_preserve_volume = False
me_icosphere_006.use_remesh_preserve_attributes = False
me_icosphere_006.use_mirror_vertex_groups = False
me_icosphere_006.update()
me_icosphere_005 = bpy.data.meshes.new('Icosphere.005')
me_icosphere_005.from_pydata([(0.01423, 0.003794, -1.151), (0.7245, -0.5255, -0.4569), (-0.2764, -0.8506, -0.4472), (-0.8867, 0.00205, -0.5289), (-0.2764, 0.8506, -0.4472), (0.7245, 0.526, -0.4569), (0.2764, -0.8506, 0.4469), (-0.7141, -0.5232, 0.3462), (-0.7141, 0.5283, 0.3462), (0.2764, 0.8507, 0.4469), (0.9196, 0.006703, 0.1802), (0.08883, 0.02368, 0.05639), (-0.1597, -0.4993, -0.8796), (0.4325, -0.3071, -0.9267), (0.2629, -0.809, -0.5257), (0.8585, 0.002097, -0.6093), (0.4325, 0.3109, -0.9267), (-0.5147, 0.002941, -0.9678), (-0.6869, -0.4996, -0.5399), (-0.1597, 0.5007, -0.8796), (-0.6869, 0.5004, -0.5399), (0.2629, 0.809, -0.5257), (0.958, -0.3072, -0.07369), (0.958, 0.3109, -0.07369), (0.0, -1.0, 0.0), (0.5878, -0.809, 0.0), (-0.9441, -0.3072, -0.07369), (-0.5878, -0.809, 0.0), (-0.5878, 0.809, 0.0), (-0.9441, 0.3109, -0.07369), (0.5878, 0.809, 0.0), (0.0, 1.0, 0.0), (0.7018, -0.4964, 0.3815), (-0.2619, -0.8087, 0.5153), (-0.8208, 0.007947, 0.2091), (-0.2619, 0.8093, 0.5153), (0.7018, 0.5036, 0.3815), (0.1974, -0.4907, 0.48), (0.5876, 0.01649, 0.1937), (-0.375, -0.2956, 0.3164), (-0.375, 0.3224, 0.3164), (0.1974, 0.5093, 0.48)], [], [(0, 13, 12), (1, 13, 15), (0, 12, 17), (0, 17, 19), (0, 19, 16), (1, 15, 22), (2, 14, 24), (3, 18, 26), (4, 20, 28), (5, 21, 30), (1, 22, 25), (2, 24, 27), (3, 26, 29), (4, 28, 31), (5, 30, 23), (6, 32, 37), (7, 33, 39), (8, 34, 40), (9, 35, 41), (10, 36, 38), (38, 41, 11), (38, 36, 41), (36, 9, 41), (41, 40, 11), (41, 35, 40), (35, 8, 40), (40, 39, 11), (40, 34, 39), (34, 7, 39), (39, 37, 11), (39, 33, 37), (33, 6, 37), (37, 38, 11), (37, 32, 38), (32, 10, 38), (23, 36, 10), (23, 30, 36), (30, 9, 36), (31, 35, 9), (31, 28, 35), (28, 8, 35), (29, 34, 8), (29, 26, 34), (26, 7, 34), (27, 33, 7), (27, 24, 33), (24, 6, 33), (25, 32, 6), (25, 22, 32), (22, 10, 32), (30, 31, 9), (30, 21, 31), (21, 4, 31), (28, 29, 8), (28, 20, 29), (20, 3, 29), (26, 27, 7), (26, 18, 27), (18, 2, 27), (24, 25, 6), (24, 14, 25), (14, 1, 25), (22, 23, 10), (22, 15, 23), (15, 5, 23), (16, 21, 5), (16, 19, 21), (19, 4, 21), (19, 20, 4), (19, 17, 20), (17, 3, 20), (17, 18, 3), (17, 12, 18), (12, 2, 18), (15, 16, 5), (15, 13, 16), (13, 0, 16), (12, 14, 2), (12, 13, 14), (13, 1, 14)])
me_icosphere_005.use_remesh_preserve_volume = False
me_icosphere_005.use_remesh_preserve_attributes = False
me_icosphere_005.use_mirror_vertex_groups = False
me_icosphere_005.update()
me_icosphere_004 = bpy.data.meshes.new('Icosphere.004')
me_icosphere_004.from_pydata([(0.01423, 0.003794, -1.151), (0.7245, -0.5255, -0.4569), (-0.2764, -0.8506, -0.4472), (-0.8867, 0.00205, -0.5289), (-0.2764, 0.8506, -0.4472), (0.7245, 0.526, -0.4569), (0.2764, -0.8506, 0.4469), (-0.7141, -0.5232, 0.3462), (-0.7141, 0.5283, 0.3462), (0.2764, 0.8507, 0.4469), (0.9196, 0.006703, 0.1802), (0.08883, 0.02368, 0.05639), (-0.1597, -0.4993, -0.8796), (0.4325, -0.3071, -0.9267), (0.2629, -0.809, -0.5257), (0.8585, 0.002097, -0.6093), (0.4325, 0.3109, -0.9267), (-0.5147, 0.002941, -0.9678), (-0.6869, -0.4996, -0.5399), (-0.1597, 0.5007, -0.8796), (-0.6869, 0.5004, -0.5399), (0.2629, 0.809, -0.5257), (0.958, -0.3072, -0.07369), (0.958, 0.3109, -0.07369), (0.0, -1.0, 0.0), (0.5878, -0.809, 0.0), (-0.9441, -0.3072, -0.07369), (-0.5878, -0.809, 0.0), (-0.5878, 0.809, 0.0), (-0.9441, 0.3109, -0.07369), (0.5878, 0.809, 0.0), (0.0, 1.0, 0.0), (0.7018, -0.4964, 0.3815), (-0.2619, -0.8087, 0.5153), (-0.8208, 0.007947, 0.2091), (-0.2619, 0.8093, 0.5153), (0.7018, 0.5036, 0.3815), (0.1974, -0.4907, 0.48), (0.5876, 0.01649, 0.1937), (-0.375, -0.2956, 0.3164), (-0.375, 0.3224, 0.3164), (0.1974, 0.5093, 0.48)], [], [(0, 13, 12), (1, 13, 15), (0, 12, 17), (0, 17, 19), (0, 19, 16), (1, 15, 22), (2, 14, 24), (3, 18, 26), (4, 20, 28), (5, 21, 30), (1, 22, 25), (2, 24, 27), (3, 26, 29), (4, 28, 31), (5, 30, 23), (6, 32, 37), (7, 33, 39), (8, 34, 40), (9, 35, 41), (10, 36, 38), (38, 41, 11), (38, 36, 41), (36, 9, 41), (41, 40, 11), (41, 35, 40), (35, 8, 40), (40, 39, 11), (40, 34, 39), (34, 7, 39), (39, 37, 11), (39, 33, 37), (33, 6, 37), (37, 38, 11), (37, 32, 38), (32, 10, 38), (23, 36, 10), (23, 30, 36), (30, 9, 36), (31, 35, 9), (31, 28, 35), (28, 8, 35), (29, 34, 8), (29, 26, 34), (26, 7, 34), (27, 33, 7), (27, 24, 33), (24, 6, 33), (25, 32, 6), (25, 22, 32), (22, 10, 32), (30, 31, 9), (30, 21, 31), (21, 4, 31), (28, 29, 8), (28, 20, 29), (20, 3, 29), (26, 27, 7), (26, 18, 27), (18, 2, 27), (24, 25, 6), (24, 14, 25), (14, 1, 25), (22, 23, 10), (22, 15, 23), (15, 5, 23), (16, 21, 5), (16, 19, 21), (19, 4, 21), (19, 20, 4), (19, 17, 20), (17, 3, 20), (17, 18, 3), (17, 12, 18), (12, 2, 18), (15, 16, 5), (15, 13, 16), (13, 0, 16), (12, 14, 2), (12, 13, 14), (13, 1, 14)])
me_icosphere_004.use_remesh_preserve_volume = False
me_icosphere_004.use_remesh_preserve_attributes = False
me_icosphere_004.use_mirror_vertex_groups = False
me_icosphere_004.update()
me_icosphere_003 = bpy.data.meshes.new('Icosphere.003')
me_icosphere_003.from_pydata([(0.01423, 0.003794, -1.151), (0.7245, -0.5255, -0.4569), (-0.2764, -0.8506, -0.4472), (-0.8867, 0.00205, -0.5289), (-0.2764, 0.8506, -0.4472), (0.7245, 0.526, -0.4569), (0.2764, -0.8506, 0.4469), (-0.7141, -0.5232, 0.3462), (-0.7141, 0.5283, 0.3462), (0.2764, 0.8507, 0.4469), (0.9196, 0.006703, 0.1802), (0.08883, 0.02368, 0.05639), (-0.1597, -0.4993, -0.8796), (0.4325, -0.3071, -0.9267), (0.2629, -0.809, -0.5257), (0.8585, 0.002097, -0.6093), (0.4325, 0.3109, -0.9267), (-0.5147, 0.002941, -0.9678), (-0.6869, -0.4996, -0.5399), (-0.1597, 0.5007, -0.8796), (-0.6869, 0.5004, -0.5399), (0.2629, 0.809, -0.5257), (0.958, -0.3072, -0.07369), (0.958, 0.3109, -0.07369), (0.0, -1.0, 0.0), (0.5878, -0.809, 0.0), (-0.9441, -0.3072, -0.07369), (-0.5878, -0.809, 0.0), (-0.5878, 0.809, 0.0), (-0.9441, 0.3109, -0.07369), (0.5878, 0.809, 0.0), (0.0, 1.0, 0.0), (0.7018, -0.4964, 0.3815), (-0.2619, -0.8087, 0.5153), (-0.8208, 0.007947, 0.2091), (-0.2619, 0.8093, 0.5153), (0.7018, 0.5036, 0.3815), (0.1974, -0.4907, 0.48), (0.5876, 0.01649, 0.1937), (-0.375, -0.2956, 0.3164), (-0.375, 0.3224, 0.3164), (0.1974, 0.5093, 0.48)], [], [(0, 13, 12), (1, 13, 15), (0, 12, 17), (0, 17, 19), (0, 19, 16), (1, 15, 22), (2, 14, 24), (3, 18, 26), (4, 20, 28), (5, 21, 30), (1, 22, 25), (2, 24, 27), (3, 26, 29), (4, 28, 31), (5, 30, 23), (6, 32, 37), (7, 33, 39), (8, 34, 40), (9, 35, 41), (10, 36, 38), (38, 41, 11), (38, 36, 41), (36, 9, 41), (41, 40, 11), (41, 35, 40), (35, 8, 40), (40, 39, 11), (40, 34, 39), (34, 7, 39), (39, 37, 11), (39, 33, 37), (33, 6, 37), (37, 38, 11), (37, 32, 38), (32, 10, 38), (23, 36, 10), (23, 30, 36), (30, 9, 36), (31, 35, 9), (31, 28, 35), (28, 8, 35), (29, 34, 8), (29, 26, 34), (26, 7, 34), (27, 33, 7), (27, 24, 33), (24, 6, 33), (25, 32, 6), (25, 22, 32), (22, 10, 32), (30, 31, 9), (30, 21, 31), (21, 4, 31), (28, 29, 8), (28, 20, 29), (20, 3, 29), (26, 27, 7), (26, 18, 27), (18, 2, 27), (24, 25, 6), (24, 14, 25), (14, 1, 25), (22, 23, 10), (22, 15, 23), (15, 5, 23), (16, 21, 5), (16, 19, 21), (19, 4, 21), (19, 20, 4), (19, 17, 20), (17, 3, 20), (17, 18, 3), (17, 12, 18), (12, 2, 18), (15, 16, 5), (15, 13, 16), (13, 0, 16), (12, 14, 2), (12, 13, 14), (13, 1, 14)])
me_icosphere_003.use_remesh_preserve_volume = False
me_icosphere_003.use_remesh_preserve_attributes = False
me_icosphere_003.use_mirror_vertex_groups = False
me_icosphere_003.update()
me_icosphere_002 = bpy.data.meshes.new('Icosphere.002')
me_icosphere_002.from_pydata([(0.01423, 0.003794, -1.151), (0.7245, -0.5255, -0.4569), (-0.2764, -0.8506, -0.4472), (-0.8867, 0.00205, -0.5289), (-0.2764, 0.8506, -0.4472), (0.7245, 0.526, -0.4569), (0.2764, -0.8506, 0.4469), (-0.7141, -0.5232, 0.3462), (-0.7141, 0.5283, 0.3462), (0.2764, 0.8507, 0.4469), (0.9196, 0.006703, 0.1802), (0.08883, 0.02368, 0.05639), (-0.1597, -0.4993, -0.8796), (0.4325, -0.3071, -0.9267), (0.2629, -0.809, -0.5257), (0.8585, 0.002097, -0.6093), (0.4325, 0.3109, -0.9267), (-0.5147, 0.002941, -0.9678), (-0.6869, -0.4996, -0.5399), (-0.1597, 0.5007, -0.8796), (-0.6869, 0.5004, -0.5399), (0.2629, 0.809, -0.5257), (0.958, -0.3072, -0.07369), (0.958, 0.3109, -0.07369), (0.0, -1.0, 0.0), (0.5878, -0.809, 0.0), (-0.9441, -0.3072, -0.07369), (-0.5878, -0.809, 0.0), (-0.5878, 0.809, 0.0), (-0.9441, 0.3109, -0.07369), (0.5878, 0.809, 0.0), (0.0, 1.0, 0.0), (0.7018, -0.4964, 0.3815), (-0.2619, -0.8087, 0.5153), (-0.8208, 0.007947, 0.2091), (-0.2619, 0.8093, 0.5153), (0.7018, 0.5036, 0.3815), (0.1974, -0.4907, 0.48), (0.5876, 0.01649, 0.1937), (-0.375, -0.2956, 0.3164), (-0.375, 0.3224, 0.3164), (0.1974, 0.5093, 0.48)], [], [(0, 13, 12), (1, 13, 15), (0, 12, 17), (0, 17, 19), (0, 19, 16), (1, 15, 22), (2, 14, 24), (3, 18, 26), (4, 20, 28), (5, 21, 30), (1, 22, 25), (2, 24, 27), (3, 26, 29), (4, 28, 31), (5, 30, 23), (6, 32, 37), (7, 33, 39), (8, 34, 40), (9, 35, 41), (10, 36, 38), (38, 41, 11), (38, 36, 41), (36, 9, 41), (41, 40, 11), (41, 35, 40), (35, 8, 40), (40, 39, 11), (40, 34, 39), (34, 7, 39), (39, 37, 11), (39, 33, 37), (33, 6, 37), (37, 38, 11), (37, 32, 38), (32, 10, 38), (23, 36, 10), (23, 30, 36), (30, 9, 36), (31, 35, 9), (31, 28, 35), (28, 8, 35), (29, 34, 8), (29, 26, 34), (26, 7, 34), (27, 33, 7), (27, 24, 33), (24, 6, 33), (25, 32, 6), (25, 22, 32), (22, 10, 32), (30, 31, 9), (30, 21, 31), (21, 4, 31), (28, 29, 8), (28, 20, 29), (20, 3, 29), (26, 27, 7), (26, 18, 27), (18, 2, 27), (24, 25, 6), (24, 14, 25), (14, 1, 25), (22, 23, 10), (22, 15, 23), (15, 5, 23), (16, 21, 5), (16, 19, 21), (19, 4, 21), (19, 20, 4), (19, 17, 20), (17, 3, 20), (17, 18, 3), (17, 12, 18), (12, 2, 18), (15, 16, 5), (15, 13, 16), (13, 0, 16), (12, 14, 2), (12, 13, 14), (13, 1, 14)])
me_icosphere_002.use_remesh_preserve_volume = False
me_icosphere_002.use_remesh_preserve_attributes = False
me_icosphere_002.use_mirror_vertex_groups = False
me_icosphere_002.update()
me_icosphere_001 = bpy.data.meshes.new('Icosphere.001')
me_icosphere_001.from_pydata([(0.01423, 0.003794, -1.151), (0.7245, -0.5255, -0.4569), (-0.2764, -0.8506, -0.4472), (-0.8867, 0.00205, -0.5289), (-0.2764, 0.8506, -0.4472), (0.7245, 0.526, -0.4569), (0.2764, -0.8506, 0.4469), (-0.7141, -0.5232, 0.3462), (-0.7141, 0.5283, 0.3462), (0.2764, 0.8507, 0.4469), (0.9196, 0.006703, 0.1802), (0.08883, 0.02368, 0.05639), (-0.1597, -0.4993, -0.8796), (0.4325, -0.3071, -0.9267), (0.2629, -0.809, -0.5257), (0.8585, 0.002097, -0.6093), (0.4325, 0.3109, -0.9267), (-0.5147, 0.002941, -0.9678), (-0.6869, -0.4996, -0.5399), (-0.1597, 0.5007, -0.8796), (-0.6869, 0.5004, -0.5399), (0.2629, 0.809, -0.5257), (0.958, -0.3072, -0.07369), (0.958, 0.3109, -0.07369), (0.0, -1.0, 0.0), (0.5878, -0.809, 0.0), (-0.9441, -0.3072, -0.07369), (-0.5878, -0.809, 0.0), (-0.5878, 0.809, 0.0), (-0.9441, 0.3109, -0.07369), (0.5878, 0.809, 0.0), (0.0, 1.0, 0.0), (0.7018, -0.4964, 0.3815), (-0.2619, -0.8087, 0.5153), (-0.8208, 0.007947, 0.2091), (-0.2619, 0.8093, 0.5153), (0.7018, 0.5036, 0.3815), (0.1974, -0.4907, 0.48), (0.5876, 0.01649, 0.1937), (-0.375, -0.2956, 0.3164), (-0.375, 0.3224, 0.3164), (0.1974, 0.5093, 0.48)], [], [(0, 13, 12), (1, 13, 15), (0, 12, 17), (0, 17, 19), (0, 19, 16), (1, 15, 22), (2, 14, 24), (3, 18, 26), (4, 20, 28), (5, 21, 30), (1, 22, 25), (2, 24, 27), (3, 26, 29), (4, 28, 31), (5, 30, 23), (6, 32, 37), (7, 33, 39), (8, 34, 40), (9, 35, 41), (10, 36, 38), (38, 41, 11), (38, 36, 41), (36, 9, 41), (41, 40, 11), (41, 35, 40), (35, 8, 40), (40, 39, 11), (40, 34, 39), (34, 7, 39), (39, 37, 11), (39, 33, 37), (33, 6, 37), (37, 38, 11), (37, 32, 38), (32, 10, 38), (23, 36, 10), (23, 30, 36), (30, 9, 36), (31, 35, 9), (31, 28, 35), (28, 8, 35), (29, 34, 8), (29, 26, 34), (26, 7, 34), (27, 33, 7), (27, 24, 33), (24, 6, 33), (25, 32, 6), (25, 22, 32), (22, 10, 32), (30, 31, 9), (30, 21, 31), (21, 4, 31), (28, 29, 8), (28, 20, 29), (20, 3, 29), (26, 27, 7), (26, 18, 27), (18, 2, 27), (24, 25, 6), (24, 14, 25), (14, 1, 25), (22, 23, 10), (22, 15, 23), (15, 5, 23), (16, 21, 5), (16, 19, 21), (19, 4, 21), (19, 20, 4), (19, 17, 20), (17, 3, 20), (17, 18, 3), (17, 12, 18), (12, 2, 18), (15, 16, 5), (15, 13, 16), (13, 0, 16), (12, 14, 2), (12, 13, 14), (13, 1, 14)])
me_icosphere_001.use_remesh_preserve_volume = False
me_icosphere_001.use_remesh_preserve_attributes = False
me_icosphere_001.use_mirror_vertex_groups = False
me_icosphere_001.update()

# ---- objects
ob_stem = bpy.data.objects.new('Stem', me_cylinder_009)
ob_cylinder_007 = bpy.data.objects.new('Cylinder.007', me_cylinder_008)
ob_icosphere_012 = bpy.data.objects.new('Icosphere.012', me_icosphere_014)
ob_cylinder_005 = bpy.data.objects.new('Cylinder.005', me_cylinder_006)
ob_icosphere_010 = bpy.data.objects.new('Icosphere.010', me_icosphere_012)
ob_icosphere_009 = bpy.data.objects.new('Icosphere.009', me_icosphere_011)
ob_cylinder_004 = bpy.data.objects.new('Cylinder.004', me_cylinder_005)
ob_cylinder_003 = bpy.data.objects.new('Cylinder.003', me_cylinder_004)
ob_icosphere_008 = bpy.data.objects.new('Icosphere.008', me_icosphere_010)
ob_icosphere_007 = bpy.data.objects.new('Icosphere.007', me_icosphere_009)
ob_cylinder_002 = bpy.data.objects.new('Cylinder.002', me_cylinder_003)
ob_cylinder_001 = bpy.data.objects.new('Cylinder.001', me_cylinder_002)
ob_icosphere_006 = bpy.data.objects.new('Icosphere.006', me_icosphere_008)
ob_icosphere = bpy.data.objects.new('Icosphere', me_icosphere_007)
ob_cylinder = bpy.data.objects.new('Cylinder', me_cylinder_001)
ob_petal = bpy.data.objects.new('Petal', me_icosphere_006)
ob_petal_001 = bpy.data.objects.new('Petal.001', me_icosphere_005)
ob_petal_005 = bpy.data.objects.new('Petal.005', me_icosphere_004)
ob_petal_002 = bpy.data.objects.new('Petal.002', me_icosphere_003)
ob_petal_004 = bpy.data.objects.new('Petal.004', me_icosphere_002)
ob_petal_003 = bpy.data.objects.new('Petal.003', me_icosphere_001)
ob_camera = bpy.data.objects.new('Camera', cam_camera)

# ---- transforms, parenting, visibility, modifiers, constraints
ob_stem.location = (-0.01105, 0.1049, -1.308)
ob_stem.scale = (0.1027, 0.1027, 1.0)
ob_stem.lineart.crease_threshold = 0.0
_m = ob_stem.modifiers.new('Decimate', 'DECIMATE')
_m.ratio = 0.2279
ob_cylinder_007.location = (-0.002304, -0.1912, 0.2492)
ob_cylinder_007.rotation_euler = (0.1587, -0.0, 0.2386)
ob_cylinder_007.scale = (0.06281, 0.05401, 0.3952)
ob_cylinder_007.lineart.crease_threshold = 0.0
ob_icosphere_012.location = (0.02237, -0.2896, 0.783)
ob_icosphere_012.rotation_euler = (0.1587, -0.0, 0.2386)
ob_icosphere_012.scale = (0.05223, 0.05223, 0.05223)
ob_icosphere_012.lineart.crease_threshold = 0.0
ob_cylinder_005.location = (0.2168, -0.07475, 0.2547)
ob_cylinder_005.rotation_euler = (0.1916, -0.2118, 2.992)
ob_cylinder_005.scale = (0.06281, 0.05401, 0.3952)
ob_cylinder_005.lineart.crease_threshold = 0.0
ob_icosphere_010.location = (0.3242, 0.02096, 0.7653)
ob_icosphere_010.rotation_euler = (0.1916, -0.2118, 2.992)
ob_icosphere_010.scale = (0.05223, 0.05223, 0.05223)
ob_icosphere_010.lineart.crease_threshold = 0.0
ob_icosphere_009.location = (0.00455, 0.01299, 0.7877)
ob_icosphere_009.scale = (0.05223, 0.05223, 0.05223)
ob_icosphere_009.lineart.crease_threshold = 0.0
ob_cylinder_004.location = (0.003818, 0.02875, 0.2445)
ob_cylinder_004.scale = (0.06281, 0.05401, 0.3952)
ob_cylinder_004.lineart.crease_threshold = 0.0
ob_cylinder_003.location = (-0.1918, -0.08063, 0.1829)
ob_cylinder_003.rotation_euler = (0.05354, -0.356, -0.2096)
ob_cylinder_003.scale = (0.06266, 0.05401, 0.2981)
ob_cylinder_003.lineart.crease_threshold = 0.0
ob_icosphere_008.location = (-0.3224, -0.09957, 0.5536)
ob_icosphere_008.rotation_euler = (0.05354, -0.356, -0.2096)
ob_icosphere_008.scale = (0.05211, 0.05223, 0.03939)
ob_icosphere_008.lineart.crease_threshold = 0.0
ob_icosphere_007.location = (0.3017, 0.3129, 0.7584)
ob_icosphere_007.rotation_euler = (0.05648, -0.389, 4.111)
ob_icosphere_007.scale = (0.05223, 0.05223, 0.05223)
ob_icosphere_007.lineart.crease_threshold = 0.0
ob_cylinder_002.location = (0.21, 0.1305, 0.2651)
ob_cylinder_002.rotation_euler = (0.05648, -0.389, 4.111)
ob_cylinder_002.scale = (0.06281, 0.05401, 0.3952)
ob_cylinder_002.lineart.crease_threshold = 0.0
ob_cylinder_001.location = (0.02799, 0.1617, 0.2118)
ob_cylinder_001.rotation_euler = (0.006405, -0.1373, -1.618)
ob_cylinder_001.scale = (0.06281, 0.04111, 0.3008)
ob_cylinder_001.lineart.crease_threshold = 0.0
ob_icosphere_006.location = (0.01598, 0.2182, 0.6213)
ob_icosphere_006.rotation_euler = (0.006405, -0.1373, -1.618)
ob_icosphere_006.scale = (0.05223, 0.03975, 0.03975)
ob_icosphere_006.lineart.crease_threshold = 0.0
ob_icosphere.location = (-0.2356, 0.1217, 0.7543)
ob_icosphere.rotation_euler = (0.0, -0.1682, -0.687)
ob_icosphere.scale = (0.05223, 0.05223, 0.05223)
ob_icosphere.lineart.crease_threshold = 0.0
ob_cylinder.location = (-0.1609, 0.09031, 0.2483)
ob_cylinder.rotation_euler = (0.0, -0.1682, -0.687)
ob_cylinder.scale = (0.06281, 0.05401, 0.3952)
ob_cylinder.lineart.crease_threshold = 0.0
ob_petal.location = (-0.5539, -0.3279, 0.0)
ob_petal.rotation_euler = (0.4551, 0.1148, 2.307)
ob_petal.scale = (0.5169, 0.8387, 0.2804)
ob_petal.lineart.crease_threshold = 0.0
_m = ob_petal.modifiers.new('Decimate', 'DECIMATE')
_m.ratio = 0.7778
ob_petal_001.location = (0.04299, -0.6438, 0.0)
ob_petal_001.rotation_euler = (0.3275, -0.06654, 3.115)
ob_petal_001.scale = (0.5169, 0.8387, 0.2804)
ob_petal_001.lineart.crease_threshold = 0.0
ob_petal_005.location = (-0.6156, 0.3126, 0.0)
ob_petal_005.rotation_euler = (0.3131, -0.07011, 1.131)
ob_petal_005.scale = (0.5169, 0.8387, 0.2804)
ob_petal_005.lineart.crease_threshold = 0.0
_m = ob_petal_005.modifiers.new('Decimate', 'DECIMATE')
_m.ratio = 0.7778
ob_petal_002.location = (0.6266, -0.2857, 0.0)
ob_petal_002.rotation_euler = (0.3032, -0.0195, -1.968)
ob_petal_002.scale = (0.5169, 0.8387, 0.2804)
ob_petal_002.lineart.crease_threshold = 0.0
_m = ob_petal_002.modifiers.new('Decimate', 'DECIMATE')
_m.ratio = 0.7778
ob_petal_004.location = (-0.04902, 0.6805, 0.0)
ob_petal_004.rotation_euler = (0.315, -0.01163, 0.001942)
ob_petal_004.scale = (0.5169, 0.8387, 0.2804)
ob_petal_004.lineart.crease_threshold = 0.0
ob_petal_003.location = (0.5973, 0.3528, 0.0)
ob_petal_003.rotation_euler = (0.4215, 0.09016, -0.8218)
ob_petal_003.scale = (0.5169, 0.8387, 0.2804)
ob_petal_003.lineart.crease_threshold = 0.0
_m = ob_petal_003.modifiers.new('Decimate', 'DECIMATE')
_m.ratio = 0.7778
ob_camera.location = (7.481, -6.508, 5.344)
ob_camera.rotation_euler = (1.109, 0.0, 0.8149)
ob_camera.lock_rotations_4d = False
ob_camera.empty_display_type = 'ARROWS'
ob_camera.color = (0.0, 0.0, 0.0, 0.0)
ob_camera.display_type = 'WIRE'
ob_camera.lineart.crease_threshold = 0.0

# ---- collection membership
col_collection_1.objects.link(ob_stem)
col_collection_1.objects.link(ob_cylinder_007)
col_collection_1.objects.link(ob_icosphere_012)
col_collection_1.objects.link(ob_cylinder_005)
col_collection_1.objects.link(ob_icosphere_010)
col_collection_1.objects.link(ob_icosphere_009)
col_collection_1.objects.link(ob_cylinder_004)
col_collection_1.objects.link(ob_cylinder_003)
col_collection_1.objects.link(ob_icosphere_008)
col_collection_1.objects.link(ob_icosphere_007)
col_collection_1.objects.link(ob_cylinder_002)
col_collection_1.objects.link(ob_cylinder_001)
col_collection_1.objects.link(ob_icosphere_006)
col_collection_1.objects.link(ob_icosphere)
col_collection_1.objects.link(ob_cylinder)
col_collection_1.objects.link(ob_petal)
col_collection_1.objects.link(ob_petal_001)
col_collection_1.objects.link(ob_petal_005)
col_collection_1.objects.link(ob_petal_002)
col_collection_1.objects.link(ob_petal_004)
col_collection_1.objects.link(ob_petal_003)
col_collection_1.objects.link(ob_camera)

# ---- scene / render settings (as saved in the file)
scene.camera = ob_camera
scene.frame_start = 1; scene.frame_end = 250; scene.frame_set(1)
scene.render.engine = 'CYCLES'
scene.render.resolution_percentage = 50
scene.render.dither_intensity = 0.0
scene.cycles.use_denoising = False
scene.cycles.samples = 128
scene.cycles.sampling_pattern = 'TABULATED_SOBOL'
scene.cycles.use_adaptive_sampling = False
scene.cycles.use_light_tree = False
scene.cycles.blur_glossy = 0.0
scene.cycles.sample_clamp_indirect = 0.0
scene.view_settings.view_transform = 'Standard'
bpy.context.view_layer.update()

# ---- added for rendering (the .blend has no usable light): sun
light_auto_sun = bpy.data.lights.new('AutoSun', 'SUN')
light_auto_sun.energy = 3.0
light_auto_sun.angle = 0.0523599
ob_auto_sun = bpy.data.objects.new('AutoSun', light_auto_sun)
scene.collection.objects.link(ob_auto_sun)
ob_auto_sun.rotation_euler = (0.872665, 0.174533, 0.523599)
bpy.context.view_layer.update()
